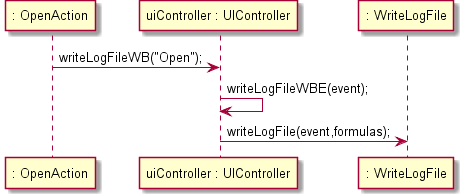

The diagram above was rendered by PlantUML. Its source (embedded in the PNG):
@startuml doc-files/us050_design2.png
participant ": OpenAction" as OA
participant "uiController : UIController" as UI
participant ": WriteLogFile" as WLF
OA -> UI : writeLogFileWB("Open");
UI -> UI : writeLogFileWBE(event);
UI -> WLF : writeLogFile(event,formulas);
@enduml